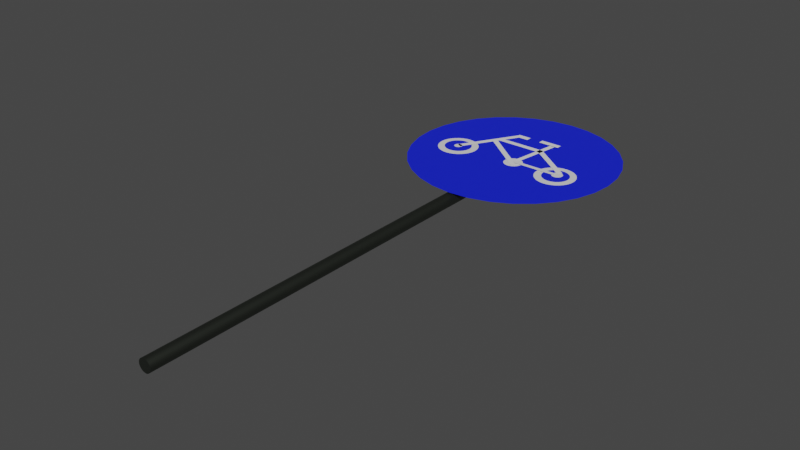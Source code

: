 # Source: sciezka_rowerowa.blend  (saved by Blender 2.81.16; exported with 4.5.12 LTS)
import bpy
from mathutils import Matrix  # noqa: F401  (used for matrix-valued properties, if any)

bpy.ops.wm.read_factory_settings(use_empty=True)
scene = bpy.context.scene
scene.name = 'Scene'

# ---- collections
col_collection = bpy.data.collections.new('Collection'); scene.collection.children.link(col_collection)

# ---- materials (node trees are filled in below, after node groups)
mat_material_001 = bpy.data.materials.new('Material.001')
mat_material_001.use_transparent_shadow = False
mat_material_001.diffuse_color = (0.006858, 0.008081, 0.8, 1.0)
mat_material_002 = bpy.data.materials.new('Material.002')
mat_material_002.use_transparent_shadow = False
mat_material_003 = bpy.data.materials.new('Material.003')
mat_material_003.use_transparent_shadow = False
mat_material_004 = bpy.data.materials.new('Material.004')
mat_material_004.use_transparent_shadow = False
mat_material_005 = bpy.data.materials.new('Material.005')
mat_material_005.use_transparent_shadow = False
mat_material_005.diffuse_color = (0.08714, 0.08714, 0.08714, 1.0)
mat_material_005.metallic = 1.0

# ---- material node trees
mat_material_001.use_nodes = True; mat_material_001.node_tree.nodes.clear()
_N = mat_material_001.node_tree.nodes; _L = mat_material_001.node_tree.links
n0 = _N.new('ShaderNodeOutputMaterial'); n0.name = 'Material Output'; n0.location = (300, 300)
n1 = _N.new('ShaderNodeBsdfPrincipled'); n1.name = 'Principled BSDF'; n1.location = (10, 300)
n1.distribution = 'GGX'
n1.subsurface_method = 'BURLEY'
n1.inputs[0].default_value = (0.005405, 0.0165, 0.8, 1.0)
n1.inputs[3].default_value = 1.45
n1.inputs[27].default_value = (0.0, 0.0, 0.0, 1.0)
n1.inputs[28].default_value = 1.0
_L.new(n1.outputs[0], n0.inputs[0])
n0.is_active_output = True
mat_material_002.use_nodes = True; mat_material_002.node_tree.nodes.clear()
_N = mat_material_002.node_tree.nodes; _L = mat_material_002.node_tree.links
n0 = _N.new('ShaderNodeOutputMaterial'); n0.name = 'Material Output'; n0.location = (300, 300)
n1 = _N.new('ShaderNodeBsdfPrincipled'); n1.name = 'Principled BSDF'; n1.location = (10, 300)
n1.distribution = 'GGX'
n1.subsurface_method = 'BURLEY'
n1.inputs[3].default_value = 1.45
n1.inputs[27].default_value = (0.0, 0.0, 0.0, 1.0)
n1.inputs[28].default_value = 1.0
_L.new(n1.outputs[0], n0.inputs[0])
n0.is_active_output = True
mat_material_003.use_nodes = True; mat_material_003.node_tree.nodes.clear()
_N = mat_material_003.node_tree.nodes; _L = mat_material_003.node_tree.links
n0 = _N.new('ShaderNodeOutputMaterial'); n0.name = 'Material Output'; n0.location = (300, 300)
n1 = _N.new('ShaderNodeBsdfPrincipled'); n1.name = 'Principled BSDF'; n1.location = (10, 300)
n1.distribution = 'GGX'
n1.subsurface_method = 'BURLEY'
n1.inputs[3].default_value = 1.45
n1.inputs[27].default_value = (0.0, 0.0, 0.0, 1.0)
n1.inputs[28].default_value = 1.0
_L.new(n1.outputs[0], n0.inputs[0])
n0.is_active_output = True
mat_material_004.use_nodes = True; mat_material_004.node_tree.nodes.clear()
_N = mat_material_004.node_tree.nodes; _L = mat_material_004.node_tree.links
n0 = _N.new('ShaderNodeOutputMaterial'); n0.name = 'Material Output'; n0.location = (300, 300)
n1 = _N.new('ShaderNodeBsdfPrincipled'); n1.name = 'Principled BSDF'; n1.location = (10, 300)
n1.distribution = 'GGX'
n1.subsurface_method = 'BURLEY'
n1.inputs[3].default_value = 1.45
n1.inputs[27].default_value = (0.0, 0.0, 0.0, 1.0)
n1.inputs[28].default_value = 1.0
_L.new(n1.outputs[0], n0.inputs[0])
n0.is_active_output = True
mat_material_005.use_nodes = True; mat_material_005.node_tree.nodes.clear()
_N = mat_material_005.node_tree.nodes; _L = mat_material_005.node_tree.links
n0 = _N.new('ShaderNodeOutputMaterial'); n0.name = 'Material Output'; n0.location = (300, 300)
n1 = _N.new('ShaderNodeBsdfPrincipled'); n1.name = 'Principled BSDF'; n1.location = (10, 300)
n1.distribution = 'GGX'
n1.subsurface_method = 'BURLEY'
n1.inputs[0].default_value = (0.09148, 0.1025, 0.08605, 1.0)
n1.inputs[1].default_value = 1.0
n1.inputs[3].default_value = 1.45
n1.inputs[27].default_value = (0.0, 0.0, 0.0, 1.0)
n1.inputs[28].default_value = 1.0
_L.new(n1.outputs[0], n0.inputs[0])
n0.is_active_output = True

# ---- world
world_world = bpy.data.worlds.new('World'); scene.world = world_world
world_world.use_nodes = True; world_world.node_tree.nodes.clear()
_N = world_world.node_tree.nodes; _L = world_world.node_tree.links
n0 = _N.new('ShaderNodeOutputWorld'); n0.name = 'World Output'; n0.location = (300, 300)
n1 = _N.new('ShaderNodeBackground'); n1.name = 'Background'; n1.location = (10, 300)
n1.inputs[0].default_value = (0.05088, 0.05088, 0.05088, 1.0)
_L.new(n1.outputs[0], n0.inputs[0])
n0.is_active_output = True
world_world.color = (0.05088, 0.05088, 0.05088)
world_world.use_sun_shadow = False
world_world.sun_shadow_jitter_overblur = 0.0

# ---- meshes
me_circle = bpy.data.meshes.new('Circle')
me_circle.from_pydata([(0.0, 1.0, 0.0), (-0.1951, 0.9808, 0.0), (-0.3827, 0.9239, 0.0), (-0.5556, 0.8315, 0.0), (-0.7071, 0.7071, 0.0), (-0.8315, 0.5556, 0.0), (-0.9239, 0.3827, 0.0), (-0.9808, 0.1951, 0.0), (-1.0, 7.55e-08, 0.0), (-0.9808, -0.1951, 0.0), (-0.9239, -0.3827, 0.0), (-0.8315, -0.5556, 0.0), (-0.7071, -0.7071, 0.0), (-0.5556, -0.8315, 0.0), (-0.3827, -0.9239, 0.0), (-0.1951, -0.9808, 0.0), (3.258e-07, -1.0, 0.0), (0.1951, -0.9808, 0.0), (0.3827, -0.9239, 0.0), (0.5556, -0.8315, 0.0), (0.7071, -0.7071, 0.0), (0.8315, -0.5556, 0.0), (0.9239, -0.3827, 0.0), (0.9808, -0.1951, 0.0), (1.0, 9.656e-07, 0.0), (0.9808, 0.1951, 0.0), (0.9239, 0.3827, 0.0), (0.8315, 0.5556, 0.0), (0.7071, 0.7071, 0.0), (0.5556, 0.8315, 0.0), (0.3827, 0.9239, 0.0), (0.1951, 0.9808, 0.0), (-0.5543, 0.06376, 0.002595), (-0.592, 0.06004, 0.002595), (-0.6283, 0.04902, 0.002595), (-0.6618, 0.03114, 0.002595), (-0.6911, 0.007065, 0.002595), (-0.7152, -0.02227, 0.002595), (-0.7331, -0.05573, 0.002595), (-0.7441, -0.09204, 0.002595), (-0.7478, -0.1298, 0.002595), (-0.7441, -0.1676, 0.002595), (-0.7331, -0.2039, 0.002595), (-0.7152, -0.2373, 0.002595), (-0.6911, -0.2667, 0.002595), (-0.6618, -0.2907, 0.002595), (-0.6283, -0.3086, 0.002595), (-0.592, -0.3196, 0.002595), (-0.5543, -0.3234, 0.002595), (-0.5165, -0.3196, 0.002595), (-0.4802, -0.3086, 0.002595), (-0.4467, -0.2907, 0.002595), (-0.4174, -0.2667, 0.002595), (-0.3933, -0.2373, 0.002595), (-0.3754, -0.2039, 0.002595), (-0.3644, -0.1676, 0.002595), (-0.3607, -0.1298, 0.002595), (-0.3644, -0.09204, 0.002595), (-0.3754, -0.05573, 0.002595), (-0.3933, -0.02227, 0.002595), (-0.4174, 0.007065, 0.002595), (-0.4467, 0.03114, 0.002595), (-0.4802, 0.04902, 0.002595), (-0.5165, 0.06004, 0.002595), (0.5284, 0.06843, 0.0003286), (0.4907, 0.06471, 0.0003286), (0.4544, 0.05369, 0.0003286), (0.4209, 0.0358, 0.0003286), (0.3916, 0.01173, 0.0003286), (0.3675, -0.0176, 0.0003286), (0.3496, -0.05106, 0.0003286), (0.3386, -0.08738, 0.0003286), (0.3349, -0.1251, 0.0003286), (0.3386, -0.1629, 0.0003286), (0.3496, -0.1992, 0.0003286), (0.3675, -0.2327, 0.0003286), (0.3916, -0.262, 0.0003286), (0.4209, -0.2861, 0.0003286), (0.4544, -0.304, 0.0003286), (0.4907, -0.315, 0.0003286), (0.5284, -0.3187, 0.0003286), (0.5662, -0.315, 0.0003286), (0.6025, -0.304, 0.0003286), (0.636, -0.2861, 0.0003286), (0.6653, -0.262, 0.0003286), (0.6894, -0.2327, 0.0003286), (0.7073, -0.1992, 0.0003286), (0.7183, -0.1629, 0.0003286), (0.722, -0.1251, 0.0003286), (0.7183, -0.08737, 0.0003286), (0.7073, -0.05106, 0.0003286), (0.6894, -0.0176, 0.0003286), (0.6653, 0.01173, 0.0003286), (0.636, 0.0358, 0.0003286), (0.6025, 0.05369, 0.0003286), (0.5662, 0.06471, 0.0003286), (-0.5589, 0.003904, 0.003302), (-0.5841, 0.001425, 0.003302), (-0.6083, -0.005918, 0.003302), (-0.6306, -0.01784, 0.003302), (-0.6502, -0.03389, 0.003302), (-0.6662, -0.05345, 0.003302), (-0.6782, -0.07576, 0.003302), (-0.6855, -0.09996, 0.003302), (-0.688, -0.1251, 0.003302), (-0.6855, -0.1503, 0.003302), (-0.6782, -0.1745, 0.003302), (-0.6662, -0.1968, 0.003302), (-0.6502, -0.2164, 0.003302), (-0.6306, -0.2324, 0.003302), (-0.6083, -0.2444, 0.003302), (-0.5841, -0.2517, 0.003302), (-0.5589, -0.2542, 0.003302), (-0.5338, -0.2517, 0.003302), (-0.5096, -0.2444, 0.003302), (-0.4873, -0.2324, 0.003302), (-0.4677, -0.2164, 0.003302), (-0.4516, -0.1968, 0.003302), (-0.4397, -0.1745, 0.003302), (-0.4324, -0.1503, 0.003302), (-0.4299, -0.1251, 0.003302), (-0.4324, -0.09996, 0.003302), (-0.4397, -0.07576, 0.003302), (-0.4516, -0.05345, 0.003302), (-0.4677, -0.03389, 0.003302), (-0.4873, -0.01784, 0.003302), (-0.5096, -0.005918, 0.003302), (-0.5338, 0.001425, 0.003302), (0.5295, 0.01026, 0.000978), (0.5043, 0.007785, 0.000978), (0.4801, 0.0004418, 0.000978), (0.4578, -0.01148, 0.000978), (0.4383, -0.02753, 0.000978), (0.4222, -0.04709, 0.000978), (0.4103, -0.06939, 0.000978), (0.4029, -0.0936, 0.000978), (0.4005, -0.1188, 0.000978), (0.4029, -0.144, 0.000978), (0.4103, -0.1682, 0.000978), (0.4222, -0.1905, 0.000978), (0.4383, -0.21, 0.000978), (0.4578, -0.2261, 0.000978), (0.4801, -0.238, 0.000978), (0.5043, -0.2453, 0.000978), (0.5295, -0.2478, 0.000978), (0.5547, -0.2453, 0.000978), (0.5789, -0.238, 0.000978), (0.6012, -0.2261, 0.000978), (0.6208, -0.21, 0.000978), (0.6368, -0.1905, 0.000978), (0.6487, -0.1682, 0.000978), (0.6561, -0.144, 0.000978), (0.6586, -0.1188, 0.000978), (0.6561, -0.0936, 0.000978), (0.6487, -0.06939, 0.000978), (0.6368, -0.04709, 0.000978), (0.6208, -0.02753, 0.000978), (0.6012, -0.01148, 0.000978), (0.5789, 0.0004419, 0.000978), (0.5547, 0.007785, 0.000978), (-0.558, -0.08495, 0.004187), (-0.5655, -0.08569, 0.004187), (-0.5728, -0.08789, 0.004187), (-0.5795, -0.09147, 0.004187), (-0.5854, -0.09628, 0.004187), (-0.5902, -0.1022, 0.004187), (-0.5937, -0.1088, 0.004187), (-0.5959, -0.1161, 0.004187), (-0.5967, -0.1237, 0.004187), (-0.5959, -0.1312, 0.004187), (-0.5937, -0.1385, 0.004187), (-0.5902, -0.1452, 0.004187), (-0.5854, -0.151, 0.004187), (-0.5795, -0.1558, 0.004187), (-0.5728, -0.1594, 0.004187), (-0.5655, -0.1616, 0.004187), (-0.558, -0.1624, 0.004187), (-0.5504, -0.1616, 0.004187), (-0.5432, -0.1594, 0.004187), (-0.5365, -0.1558, 0.004187), (-0.5306, -0.151, 0.004187), (-0.5258, -0.1452, 0.004187), (-0.5222, -0.1385, 0.004187), (-0.52, -0.1312, 0.004187), (-0.5193, -0.1237, 0.004187), (-0.52, -0.1161, 0.004187), (-0.5222, -0.1088, 0.004187), (-0.5258, -0.1022, 0.004187), (-0.5306, -0.09628, 0.004187), (-0.5365, -0.09147, 0.004187), (-0.5432, -0.08789, 0.004187), (-0.5504, -0.08569, 0.004187)], [], [(1, 2, 3, 4, 5, 6, 7, 8, 9, 10, 11, 12, 13, 14, 15, 16, 17, 18, 19, 20, 21, 22, 23, 24, 25, 26, 27, 28, 29, 30, 31, 0), (33, 34, 35, 36, 37, 38, 39, 40, 41, 42, 43, 44, 45, 46, 47, 48, 49, 50, 51, 52, 53, 54, 55, 56, 57, 58, 59, 60, 61, 62, 63, 32), (65, 66, 67, 68, 69, 70, 71, 72, 73, 74, 75, 76, 77, 78, 79, 80, 81, 82, 83, 84, 85, 86, 87, 88, 89, 90, 91, 92, 93, 94, 95, 64), (97, 98, 99, 100, 101, 102, 103, 104, 105, 106, 107, 108, 109, 110, 111, 112, 113, 114, 115, 116, 117, 118, 119, 120, 121, 122, 123, 124, 125, 126, 127, 96), (129, 128, 159, 158, 157, 156, 155, 154, 153, 152, 151, 150, 149, 148, 147, 146, 145, 144, 143, 142, 141, 140, 139, 138, 137, 136, 135, 134, 133, 132, 131, 130), (161, 160, 191, 190, 189, 188, 187, 186, 185, 184, 183, 182, 181, 180, 179, 178, 177, 176, 175, 174, 173, 172, 171, 170, 169, 168, 167, 166, 165, 164, 163, 162)])
me_circle.polygons.foreach_set('material_index', [0, 1, 1, 0, 0, 1])
_uv = me_circle.uv_layers.new(name='UVMap')
_uv.uv.foreach_set('vector', [0.0, 0.0, 0.0, 0.0, 0.0, 0.0, 0.0, 0.0, 0.0, 0.0, 0.0, 0.0, 0.0, 0.0, 0.0, 0.0, 0.0, 0.0, 0.0, 0.0, 0.0, 0.0, 0.0, 0.0, 0.0, 0.0, 0.0, 0.0, 0.0, 0.0, 0.0, 0.0, 0.0, 0.0, 0.0, 0.0, 0.0, 0.0, 0.0, 0.0, 0.0, 0.0, 0.0, 0.0, 0.0, 0.0, 0.0, 0.0, 0.0, 0.0, 0.0, 0.0, 0.0, 0.0, 0.0, 0.0, 0.0, 0.0, 0.0, 0.0, 0.0, 0.0, 0.0, 0.0, 0.0, 0.0, 0.0, 0.0, 0.0, 0.0, 0.0, 0.0, 0.0, 0.0, 0.0, 0.0, 0.0, 0.0, 0.0, 0.0, 0.0, 0.0, 0.0, 0.0, 0.0, 0.0, 0.0, 0.0, 0.0, 0.0, 0.0, 0.0, 0.0, 0.0, 0.0, 0.0, 0.0, 0.0, 0.0, 0.0, 0.0, 0.0, 0.0, 0.0, 0.0, 0.0, 0.0, 0.0, 0.0, 0.0, 0.0, 0.0, 0.0, 0.0, 0.0, 0.0, 0.0, 0.0, 0.0, 0.0, 0.0, 0.0, 0.0, 0.0, 0.0, 0.0, 0.0, 0.0, 0.0, 0.0, 0.0, 0.0, 0.0, 0.0, 0.0, 0.0, 0.0, 0.0, 0.0, 0.0, 0.0, 0.0, 0.0, 0.0, 0.0, 0.0, 0.0, 0.0, 0.0, 0.0, 0.0, 0.0, 0.0, 0.0, 0.0, 0.0, 0.0, 0.0, 0.0, 0.0, 0.0, 0.0, 0.0, 0.0, 0.0, 0.0, 0.0, 0.0, 0.0, 0.0, 0.0, 0.0, 0.0, 0.0, 0.0, 0.0, 0.0, 0.0, 0.0, 0.0, 0.0, 0.0, 0.0, 0.0, 0.0, 0.0, 0.0, 0.0, 0.0, 0.0, 0.0, 0.0, 0.0, 0.0, 0.0, 0.0, 0.0, 0.0, 0.0, 0.0, 0.0, 0.0, 0.0, 0.0, 0.0, 0.0, 0.0, 0.0, 0.0, 0.0, 0.0, 0.0, 0.0, 0.0, 0.0, 0.0, 0.0, 0.0, 0.0, 0.0, 0.0, 0.0, 0.0, 0.0, 0.0, 0.0, 0.0, 0.0, 0.0, 0.0, 0.0, 0.0, 0.0, 0.0, 0.0, 0.0, 0.0, 0.0, 0.0, 0.0, 0.0, 0.0, 0.0, 0.0, 0.0, 0.0, 0.0, 0.0, 0.0, 0.0, 0.0, 0.0, 0.0, 0.0, 0.0, 0.0, 0.0, 0.0, 0.0, 0.0, 0.0, 0.0, 0.0, 0.0, 0.0, 0.0, 0.0, 0.0, 0.0, 0.0, 0.0, 0.0, 0.0, 0.0, 0.0, 0.0, 0.0, 0.0, 0.0, 0.0, 0.0, 0.0, 0.0, 0.0, 0.0, 0.0, 0.0, 0.0, 0.0, 0.0, 0.0, 0.0, 0.0, 0.0, 0.0, 0.0, 0.0, 0.0, 0.0, 0.0, 0.0, 0.0, 0.0, 0.0, 0.0, 0.0, 0.0, 0.0, 0.0, 0.0, 0.0, 0.0, 0.0, 0.0, 0.0, 0.0, 0.0, 0.0, 0.0, 0.0, 0.0, 0.0, 0.0, 0.0, 0.0, 0.0, 0.0, 0.0, 0.0, 0.0, 0.0, 0.0, 0.0, 0.0, 0.0, 0.0, 0.0, 0.0, 0.0, 0.0, 0.0, 0.0, 0.0, 0.0, 0.0, 0.0, 0.0, 0.0, 0.0, 0.0, 0.0, 0.0, 0.0, 0.0, 0.0, 0.0, 0.0, 0.0, 0.0, 0.0, 0.0, 0.0, 0.0, 0.0, 0.0, 0.0, 0.0, 0.0, 0.0, 0.0, 0.0, 0.0, 0.0, 0.0, 0.0, 0.0, 0.0, 0.0, 0.0, 0.0, 0.0, 0.0, 0.0, 0.0])
me_circle.materials.append(mat_material_001)
me_circle.materials.append(mat_material_002)
me_circle.use_remesh_fix_poles = True
me_circle.use_remesh_preserve_attributes = False
me_circle.use_mirror_vertex_groups = False
me_circle.update()
me_circle_001 = bpy.data.meshes.new('Circle.001')
me_circle_001.from_pydata([(0.5343, -0.04854, -0.06706), (0.524, -0.04956, -0.06706), (0.5141, -0.05257, -0.06706), (0.505, -0.05745, -0.06706), (0.4969, -0.06403, -0.06706), (0.4904, -0.07204, -0.06706), (0.4855, -0.08119, -0.06706), (0.4825, -0.09111, -0.06706), (0.4815, -0.1014, -0.06706), (0.4825, -0.1117, -0.06706), (0.4855, -0.1217, -0.06706), (0.4904, -0.1308, -0.06706), (0.4969, -0.1388, -0.06706), (0.505, -0.1454, -0.06706), (0.5141, -0.1503, -0.06706), (0.524, -0.1533, -0.06706), (0.5343, -0.1543, -0.06706), (0.5447, -0.1533, -0.06706), (0.5546, -0.1503, -0.06706), (0.5637, -0.1454, -0.06706), (0.5717, -0.1388, -0.06706), (0.5783, -0.1308, -0.06706), (0.5832, -0.1217, -0.06706), (0.5862, -0.1117, -0.06706), (0.5872, -0.1014, -0.06706), (0.5862, -0.09111, -0.06706), (0.5832, -0.08119, -0.06706), (0.5783, -0.07204, -0.06706), (0.5717, -0.06403, -0.06706), (0.5637, -0.05745, -0.06706), (0.5546, -0.05257, -0.06706), (0.5447, -0.04956, -0.06706)], [], [(1, 2, 3, 4, 5, 6, 7, 8, 9, 10, 11, 12, 13, 14, 15, 16, 17, 18, 19, 20, 21, 22, 23, 24, 25, 26, 27, 28, 29, 30, 31, 0)])
_uv = me_circle_001.uv_layers.new(name='UVMap')
_uv.uv.foreach_set('vector', [0.0, 0.0, 0.0, 0.0, 0.0, 0.0, 0.0, 0.0, 0.0, 0.0, 0.0, 0.0, 0.0, 0.0, 0.0, 0.0, 0.0, 0.0, 0.0, 0.0, 0.0, 0.0, 0.0, 0.0, 0.0, 0.0, 0.0, 0.0, 0.0, 0.0, 0.0, 0.0, 0.0, 0.0, 0.0, 0.0, 0.0, 0.0, 0.0, 0.0, 0.0, 0.0, 0.0, 0.0, 0.0, 0.0, 0.0, 0.0, 0.0, 0.0, 0.0, 0.0, 0.0, 0.0, 0.0, 0.0, 0.0, 0.0, 0.0, 0.0, 0.0, 0.0, 0.0, 0.0])
me_circle_001.materials.append(mat_material_003)
me_circle_001.use_remesh_fix_poles = True
me_circle_001.use_remesh_preserve_attributes = False
me_circle_001.use_mirror_vertex_groups = False
me_circle_001.update()
me_circle_002 = bpy.data.meshes.new('Circle.002')
me_circle_002.from_pydata([(0.07234, -0.008753, -0.0491), (0.05472, -0.01049, -0.0491), (0.03777, -0.01563, -0.0491), (0.02216, -0.02398, -0.0491), (0.008468, -0.03521, -0.0491), (-0.002766, -0.0489, -0.0491), (-0.01111, -0.06451, -0.0491), (-0.01625, -0.08146, -0.0491), (-0.01799, -0.09908, -0.0491), (-0.01625, -0.1167, -0.0491), (-0.01111, -0.1336, -0.0491), (-0.002766, -0.1493, -0.0491), (0.008468, -0.163, -0.0491), (0.02216, -0.1742, -0.0491), (0.03777, -0.1825, -0.0491), (0.05472, -0.1877, -0.0491), (0.07234, -0.1894, -0.0491), (0.08996, -0.1877, -0.0491), (0.1069, -0.1825, -0.0491), (0.1225, -0.1742, -0.0491), (0.1362, -0.163, -0.0491), (0.1474, -0.1493, -0.0491), (0.1558, -0.1336, -0.0491), (0.1609, -0.1167, -0.0491), (0.1627, -0.09908, -0.0491), (0.1609, -0.08146, -0.0491), (0.1558, -0.06451, -0.0491), (0.1474, -0.0489, -0.0491), (0.1362, -0.03521, -0.0491), (0.1225, -0.02398, -0.0491), (0.1069, -0.01563, -0.0491), (0.08996, -0.01049, -0.0491), (0.07083, -0.1111, -0.04389), (0.5094, -0.1111, -0.04389), (0.07083, -0.06891, -0.04389), (0.5094, -0.06891, -0.04389)], [], [(1, 2, 3, 4, 5, 6, 7, 8, 9, 10, 11, 12, 13, 14, 15, 16, 17, 18, 19, 20, 21, 22, 23, 24, 25, 26, 27, 28, 29, 30, 31, 0), (32, 33, 35, 34)])
_uv = me_circle_002.uv_layers.new(name='UVMap')
_uv.uv.foreach_set('vector', [0.0, 0.0, 0.0, 0.0, 0.0, 0.0, 0.0, 0.0, 0.0, 0.0, 0.0, 0.0, 0.0, 0.0, 0.0, 0.0, 0.0, 0.0, 0.0, 0.0, 0.0, 0.0, 0.0, 0.0, 0.0, 0.0, 0.0, 0.0, 0.0, 0.0, 0.0, 0.0, 0.0, 0.0, 0.0, 0.0, 0.0, 0.0, 0.0, 0.0, 0.0, 0.0, 0.0, 0.0, 0.0, 0.0, 0.0, 0.0, 0.0, 0.0, 0.0, 0.0, 0.0, 0.0, 0.0, 0.0, 0.0, 0.0, 0.0, 0.0, 0.0, 0.0, 0.0, 0.0, 0.0, 0.0, 1.0, 0.0, 1.0, 1.0, 0.0, 1.0])
me_circle_002.materials.append(mat_material_004)
me_circle_002.use_remesh_fix_poles = True
me_circle_002.use_remesh_preserve_attributes = False
me_circle_002.use_mirror_vertex_groups = False
me_circle_002.update()
me_plane = bpy.data.meshes.new('Plane')
me_plane.from_pydata([(0.09655, -0.08349, 0.004215), (0.5224, -0.4034, 0.004215), (0.1275, -0.04233, 0.004215), (0.5533, -0.3623, 0.004215), (-0.3546, -0.09849, 0.004215), (0.1256, -0.09849, 0.004215), (-0.3546, -0.04394, 0.004215), (0.1256, -0.04394, 0.004215), (-0.5322, -0.4525, 0.004187), (-0.2079, 0.1053, 0.004187), (-0.5773, -0.4263, 0.004187), (-0.253, 0.1315, 0.004187), (-0.3736, -0.1435, 0.004298), (0.09382, -0.5127, 0.004298), (-0.3423, -0.1039, 0.004298), (0.1251, -0.473, 0.004298), (0.0449, -0.4151, 0.004215), (0.1289, 0.1476, 0.004215), (0.09321, -0.4223, 0.004215), (0.1772, 0.1404, 0.004215)], [], [(0, 1, 3, 2), (4, 5, 7, 6), (8, 9, 11, 10), (12, 13, 15, 14), (16, 17, 19, 18)])
_uv = me_plane.uv_layers.new(name='UVMap')
_uv.uv.foreach_set('vector', [0.0, 0.0, 1.0, 0.0, 1.0, 1.0, 0.0, 1.0, 0.0, 0.0, 1.0, 0.0, 1.0, 1.0, 0.0, 1.0, 0.0, 0.0, 1.0, 0.0, 1.0, 1.0, 0.0, 1.0, 0.0, 0.0, 1.0, 0.0, 1.0, 1.0, 0.0, 1.0, 0.0, 0.0, 1.0, 0.0, 1.0, 1.0, 0.0, 1.0])
me_plane.use_remesh_fix_poles = True
me_plane.use_remesh_preserve_attributes = False
me_plane.use_mirror_vertex_groups = False
me_plane.update()
me_plane_001 = bpy.data.meshes.new('Plane.001')
me_plane_001.from_pydata([(-0.6538, -4.195, -0.03655), (0.1334, -4.195, -0.03655), (-0.6538, -3.407, -0.03655), (0.1334, -3.407, -0.03655)], [], [(0, 1, 3, 2)])
_uv = me_plane_001.uv_layers.new(name='UVMap')
_uv.uv.foreach_set('vector', [0.0, 0.0, 1.0, 0.0, 1.0, 1.0, 0.0, 1.0])
me_plane_001.use_remesh_fix_poles = True
me_plane_001.use_remesh_preserve_attributes = False
me_plane_001.use_mirror_vertex_groups = False
me_plane_001.update()
me_plane_002 = bpy.data.meshes.new('Plane.002')
me_plane_002.from_pydata([(-0.3001, 3.93, 0.04836), (0.487, 3.93, 0.04836), (-0.3001, 4.717, 0.04836), (0.487, 4.717, 0.04836)], [], [(0, 1, 3, 2)])
_uv = me_plane_002.uv_layers.new(name='UVMap')
_uv.uv.foreach_set('vector', [0.0, 0.0, 1.0, 0.0, 1.0, 1.0, 0.0, 1.0])
me_plane_002.use_remesh_fix_poles = True
me_plane_002.use_remesh_preserve_attributes = False
me_plane_002.use_mirror_vertex_groups = False
me_plane_002.update()
me_cylinder = bpy.data.meshes.new('Cylinder')
me_cylinder.from_pydata([(0.0, 0.06, -1.0), (0.0, 0.06, 1.0), (0.01171, 0.05885, -1.0), (0.01171, 0.05885, 1.0), (0.02296, 0.05543, -1.0), (0.02296, 0.05543, 1.0), (0.03333, 0.04989, -1.0), (0.03333, 0.04989, 1.0), (0.04243, 0.04243, -1.0), (0.04243, 0.04243, 1.0), (0.04989, 0.03333, -1.0), (0.04989, 0.03333, 1.0), (0.05543, 0.02296, -1.0), (0.05543, 0.02296, 1.0), (0.05885, 0.01171, -1.0), (0.05885, 0.01171, 1.0), (0.06, 4.53e-09, -1.0), (0.06, 4.53e-09, 1.0), (0.05885, -0.01171, -1.0), (0.05885, -0.01171, 1.0), (0.05543, -0.02296, -1.0), (0.05543, -0.02296, 1.0), (0.04989, -0.03333, -1.0), (0.04989, -0.03333, 1.0), (0.04243, -0.04243, -1.0), (0.04243, -0.04243, 1.0), (0.03333, -0.04989, -1.0), (0.03333, -0.04989, 1.0), (0.02296, -0.05543, -1.0), (0.02296, -0.05543, 1.0), (0.01171, -0.05885, -1.0), (0.01171, -0.05885, 1.0), (-1.955e-08, -0.06, -1.0), (-1.955e-08, -0.06, 1.0), (-0.01171, -0.05885, -1.0), (-0.01171, -0.05885, 1.0), (-0.02296, -0.05543, -1.0), (-0.02296, -0.05543, 1.0), (-0.03333, -0.04989, -1.0), (-0.03333, -0.04989, 1.0), (-0.04243, -0.04243, -1.0), (-0.04243, -0.04243, 1.0), (-0.04989, -0.03333, -1.0), (-0.04989, -0.03333, 1.0), (-0.05543, -0.02296, -1.0), (-0.05543, -0.02296, 1.0), (-0.05885, -0.01171, -1.0), (-0.05885, -0.01171, 1.0), (-0.06, 5.794e-08, -1.0), (-0.06, 5.794e-08, 1.0), (-0.05885, 0.01171, -1.0), (-0.05885, 0.01171, 1.0), (-0.05543, 0.02296, -1.0), (-0.05543, 0.02296, 1.0), (-0.04989, 0.03333, -1.0), (-0.04989, 0.03333, 1.0), (-0.04243, 0.04243, -1.0), (-0.04243, 0.04243, 1.0), (-0.03333, 0.04989, -1.0), (-0.03333, 0.04989, 1.0), (-0.02296, 0.05543, -1.0), (-0.02296, 0.05543, 1.0), (-0.01171, 0.05885, -1.0), (-0.01171, 0.05885, 1.0)], [], [(0, 1, 3, 2), (2, 3, 5, 4), (4, 5, 7, 6), (6, 7, 9, 8), (8, 9, 11, 10), (10, 11, 13, 12), (12, 13, 15, 14), (14, 15, 17, 16), (16, 17, 19, 18), (18, 19, 21, 20), (20, 21, 23, 22), (22, 23, 25, 24), (24, 25, 27, 26), (26, 27, 29, 28), (28, 29, 31, 30), (30, 31, 33, 32), (32, 33, 35, 34), (34, 35, 37, 36), (36, 37, 39, 38), (38, 39, 41, 40), (40, 41, 43, 42), (42, 43, 45, 44), (44, 45, 47, 46), (46, 47, 49, 48), (48, 49, 51, 50), (50, 51, 53, 52), (52, 53, 55, 54), (54, 55, 57, 56), (56, 57, 59, 58), (58, 59, 61, 60), (3, 1, 63, 61, 59, 57, 55, 53, 51, 49, 47, 45, 43, 41, 39, 37, 35, 33, 31, 29, 27, 25, 23, 21, 19, 17, 15, 13, 11, 9, 7, 5), (60, 61, 63, 62), (62, 63, 1, 0), (0, 2, 4, 6, 8, 10, 12, 14, 16, 18, 20, 22, 24, 26, 28, 30, 32, 34, 36, 38, 40, 42, 44, 46, 48, 50, 52, 54, 56, 58, 60, 62)])
_uv = me_cylinder.uv_layers.new(name='UVMap')
_uv.uv.foreach_set('vector', [1.0, 0.5, 1.0, 1.0, 0.9688, 1.0, 0.9688, 0.5, 0.9688, 0.5, 0.9688, 1.0, 0.9375, 1.0, 0.9375, 0.5, 0.9375, 0.5, 0.9375, 1.0, 0.9062, 1.0, 0.9062, 0.5, 0.9062, 0.5, 0.9062, 1.0, 0.875, 1.0, 0.875, 0.5, 0.875, 0.5, 0.875, 1.0, 0.8438, 1.0, 0.8438, 0.5, 0.8438, 0.5, 0.8438, 1.0, 0.8125, 1.0, 0.8125, 0.5, 0.8125, 0.5, 0.8125, 1.0, 0.7812, 1.0, 0.7812, 0.5, 0.7812, 0.5, 0.7812, 1.0, 0.75, 1.0, 0.75, 0.5, 0.75, 0.5, 0.75, 1.0, 0.7188, 1.0, 0.7188, 0.5, 0.7188, 0.5, 0.7188, 1.0, 0.6875, 1.0, 0.6875, 0.5, 0.6875, 0.5, 0.6875, 1.0, 0.6562, 1.0, 0.6562, 0.5, 0.6562, 0.5, 0.6562, 1.0, 0.625, 1.0, 0.625, 0.5, 0.625, 0.5, 0.625, 1.0, 0.5938, 1.0, 0.5938, 0.5, 0.5938, 0.5, 0.5938, 1.0, 0.5625, 1.0, 0.5625, 0.5, 0.5625, 0.5, 0.5625, 1.0, 0.5312, 1.0, 0.5312, 0.5, 0.5312, 0.5, 0.5312, 1.0, 0.5, 1.0, 0.5, 0.5, 0.5, 0.5, 0.5, 1.0, 0.4688, 1.0, 0.4688, 0.5, 0.4688, 0.5, 0.4688, 1.0, 0.4375, 1.0, 0.4375, 0.5, 0.4375, 0.5, 0.4375, 1.0, 0.4062, 1.0, 0.4062, 0.5, 0.4062, 0.5, 0.4062, 1.0, 0.375, 1.0, 0.375, 0.5, 0.375, 0.5, 0.375, 1.0, 0.3438, 1.0, 0.3438, 0.5, 0.3438, 0.5, 0.3438, 1.0, 0.3125, 1.0, 0.3125, 0.5, 0.3125, 0.5, 0.3125, 1.0, 0.2812, 1.0, 0.2812, 0.5, 0.2812, 0.5, 0.2812, 1.0, 0.25, 1.0, 0.25, 0.5, 0.25, 0.5, 0.25, 1.0, 0.2188, 1.0, 0.2188, 0.5, 0.2188, 0.5, 0.2188, 1.0, 0.1875, 1.0, 0.1875, 0.5, 0.1875, 0.5, 0.1875, 1.0, 0.1562, 1.0, 0.1562, 0.5, 0.1562, 0.5, 0.1562, 1.0, 0.125, 1.0, 0.125, 0.5, 0.125, 0.5, 0.125, 1.0, 0.09375, 1.0, 0.09375, 0.5, 0.09375, 0.5, 0.09375, 1.0, 0.0625, 1.0, 0.0625, 0.5, 0.2968, 0.4854, 0.25, 0.49, 0.2032, 0.4854, 0.1582, 0.4717, 0.1167, 0.4496, 0.08029, 0.4197, 0.05045, 0.3833, 0.02827, 0.3418, 0.01461, 0.2968, 0.01, 0.25, 0.01461, 0.2032, 0.02827, 0.1582, 0.05045, 0.1167, 0.08029, 0.08029, 0.1167, 0.05045, 0.1582, 0.02827, 0.2032, 0.01461, 0.25, 0.01, 0.2968, 0.01461, 0.3418, 0.02827, 0.3833, 0.05045, 0.4197, 0.08029, 0.4496, 0.1167, 0.4717, 0.1582, 0.4854, 0.2032, 0.49, 0.25, 0.4854, 0.2968, 0.4717, 0.3418, 0.4496, 0.3833, 0.4197, 0.4197, 0.3833, 0.4496, 0.3418, 0.4717, 0.0625, 0.5, 0.0625, 1.0, 0.03125, 1.0, 0.03125, 0.5, 0.03125, 0.5, 0.03125, 1.0, 0.0, 1.0, 0.0, 0.5, 0.75, 0.49, 0.7968, 0.4854, 0.8418, 0.4717, 0.8833, 0.4496, 0.9197, 0.4197, 0.9496, 0.3833, 0.9717, 0.3418, 0.9854, 0.2968, 0.99, 0.25, 0.9854, 0.2032, 0.9717, 0.1582, 0.9496, 0.1167, 0.9197, 0.08029, 0.8833, 0.05045, 0.8418, 0.02827, 0.7968, 0.01461, 0.75, 0.01, 0.7032, 0.01461, 0.6582, 0.02827, 0.6167, 0.05045, 0.5803, 0.08029, 0.5504, 0.1167, 0.5283, 0.1582, 0.5146, 0.2032, 0.51, 0.25, 0.5146, 0.2968, 0.5283, 0.3418, 0.5504, 0.3833, 0.5803, 0.4197, 0.6167, 0.4496, 0.6582, 0.4717, 0.7032, 0.4854])
me_cylinder.materials.append(mat_material_005)
me_cylinder.use_remesh_fix_poles = True
me_cylinder.use_remesh_preserve_attributes = False
me_cylinder.use_mirror_vertex_groups = False
me_cylinder.update()

# ---- objects
ob_circle = bpy.data.objects.new('Circle', me_circle)
ob_circle_001 = bpy.data.objects.new('Circle.001', me_circle_001)
ob_circle_002 = bpy.data.objects.new('Circle.002', me_circle_002)
ob_plane = bpy.data.objects.new('Plane', me_plane)
ob_plane_001 = bpy.data.objects.new('Plane.001', me_plane_001)
ob_plane_002 = bpy.data.objects.new('Plane.002', me_plane_002)
ob_cylinder = bpy.data.objects.new('Cylinder', me_cylinder)

# ---- transforms, parenting, visibility, modifiers, constraints
ob_circle.location = (0.003014, 0.0, 0.0)
ob_circle.lineart.crease_threshold = 0.0
ob_circle_001.location = (0.0, 0.006028, 0.07)
ob_circle_001.lineart.crease_threshold = 0.0
ob_circle_002.location = (-0.006028, -0.01206, 0.05)
ob_circle_002.lineart.crease_threshold = 0.0
ob_plane.location = (0.0, 0.3255, 0.0)
ob_plane.lineart.crease_threshold = 0.0
ob_plane_001.location = (-0.1477, 0.1537, 0.05)
ob_plane_001.scale = (0.1641, -0.07459, 1.241)
ob_plane_001.lineart.crease_threshold = 0.0
ob_plane_002.location = (0.08439, 0.1326, 0.0)
ob_plane_002.scale = (0.2644, 0.07149, 0.2644)
ob_plane_002.lineart.crease_threshold = 0.0
ob_cylinder.location = (0.0, -1.707, -0.07026)
ob_cylinder.rotation_euler = (-1.571, -0.0, 0.0)
ob_cylinder.scale = (1.0, 1.0, 2.615)
ob_cylinder.lineart.crease_threshold = 0.0

# ---- collection membership
col_collection.objects.link(ob_circle)
col_collection.objects.link(ob_circle_001)
col_collection.objects.link(ob_circle_002)
col_collection.objects.link(ob_plane)
col_collection.objects.link(ob_plane_001)
col_collection.objects.link(ob_plane_002)
col_collection.objects.link(ob_cylinder)

# ---- scene / render settings (as saved in the file)
scene.frame_start = 1; scene.frame_end = 250; scene.frame_set(0)
scene.render.engine = 'BLENDER_EEVEE_NEXT'
scene.cycles.use_denoising = False
scene.cycles.samples = 128
scene.cycles.sampling_pattern = 'TABULATED_SOBOL'
scene.cycles.use_adaptive_sampling = False
scene.cycles.use_light_tree = False
scene.view_settings.view_transform = 'Filmic'
bpy.context.view_layer.update()

# ---- added for rendering (the .blend has no active camera and no usable light): camera, sun
cam_auto = bpy.data.cameras.new('AutoCamera')
cam_auto.lens = 50.0
cam_auto.sensor_width = 36.0
cam_auto.clip_end = 1000.0
ob_auto_camera = bpy.data.objects.new('AutoCamera', cam_auto)
scene.collection.objects.link(ob_auto_camera)
ob_auto_camera.location = (5.26536, -7.97605, 4.15114)
ob_auto_camera.rotation_euler = (1.09748, -7.21219e-08, 0.694738)
scene.camera = ob_auto_camera
light_auto_sun = bpy.data.lights.new('AutoSun', 'SUN')
light_auto_sun.energy = 3.0
light_auto_sun.angle = 0.0523599
ob_auto_sun = bpy.data.objects.new('AutoSun', light_auto_sun)
scene.collection.objects.link(ob_auto_sun)
ob_auto_sun.rotation_euler = (0.872665, 0.174533, 0.523599)
bpy.context.view_layer.update()

